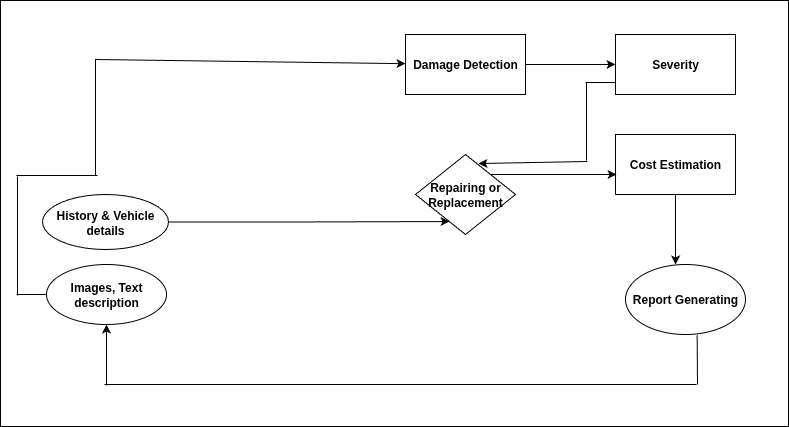

The diagram above was exported from draw.io. Its source (the exported page's mxGraphModel, read from the mxfile embedded in the PNG):
<mxGraphModel dx="1197" dy="793" grid="0" gridSize="10" guides="1" tooltips="1" connect="1" arrows="1" fold="1" page="1" pageScale="1" pageWidth="850" pageHeight="1100" background="light-dark(#FFFFFF,#FFFFFF)" math="0" shadow="0" adaptiveColors="none">
  <root>
    <mxCell id="0" />
    <mxCell id="1" parent="0" />
    <mxCell id="jiEhvdEGGCfsYhaUstnV-1" value="&lt;b&gt;Images, Text description&lt;/b&gt;" style="ellipse;whiteSpace=wrap;html=1;labelBackgroundColor=none;rounded=0;" parent="1" vertex="1">
      <mxGeometry x="51" y="300" width="120" height="60" as="geometry" />
    </mxCell>
    <mxCell id="jiEhvdEGGCfsYhaUstnV-75" style="edgeStyle=orthogonalEdgeStyle;rounded=0;orthogonalLoop=1;jettySize=auto;html=1;exitX=1;exitY=0.5;exitDx=0;exitDy=0;entryX=0;entryY=0.5;entryDx=0;entryDy=0;labelBackgroundColor=none;fontColor=default;" parent="1" source="jiEhvdEGGCfsYhaUstnV-7" target="jiEhvdEGGCfsYhaUstnV-8" edge="1">
      <mxGeometry relative="1" as="geometry" />
    </mxCell>
    <mxCell id="jiEhvdEGGCfsYhaUstnV-7" value="&lt;b&gt;Damage Detection&lt;/b&gt;" style="rounded=0;whiteSpace=wrap;html=1;labelBackgroundColor=none;" parent="1" vertex="1">
      <mxGeometry x="410" y="70" width="120" height="60" as="geometry" />
    </mxCell>
    <mxCell id="jiEhvdEGGCfsYhaUstnV-8" value="&lt;b&gt;Severity&lt;/b&gt;" style="rounded=0;whiteSpace=wrap;html=1;labelBackgroundColor=none;" parent="1" vertex="1">
      <mxGeometry x="620" y="70" width="120" height="60" as="geometry" />
    </mxCell>
    <mxCell id="jiEhvdEGGCfsYhaUstnV-11" value="&lt;b&gt;Cost Estimation&lt;/b&gt;" style="rounded=0;whiteSpace=wrap;html=1;labelBackgroundColor=none;" parent="1" vertex="1">
      <mxGeometry x="620" y="170" width="120" height="60" as="geometry" />
    </mxCell>
    <mxCell id="jiEhvdEGGCfsYhaUstnV-16" value="&lt;b&gt;Report Generating&lt;/b&gt;" style="ellipse;whiteSpace=wrap;html=1;labelBackgroundColor=none;rounded=0;" parent="1" vertex="1">
      <mxGeometry x="630" y="300" width="120" height="70" as="geometry" />
    </mxCell>
    <mxCell id="jiEhvdEGGCfsYhaUstnV-36" value="" style="endArrow=classic;html=1;rounded=0;labelBackgroundColor=none;fontColor=default;" parent="1" target="jiEhvdEGGCfsYhaUstnV-7" edge="1">
      <mxGeometry relative="1" as="geometry">
        <mxPoint x="100" y="211" as="sourcePoint" />
        <mxPoint x="250" y="95" as="targetPoint" />
        <Array as="points">
          <mxPoint x="100" y="179" />
          <mxPoint x="100" y="95" />
        </Array>
      </mxGeometry>
    </mxCell>
    <mxCell id="kITP4ZYEr-0t-wBPX8VZ-10" style="edgeStyle=orthogonalEdgeStyle;rounded=0;orthogonalLoop=1;jettySize=auto;html=1;exitX=1;exitY=0;exitDx=0;exitDy=0;" edge="1" parent="1" source="jiEhvdEGGCfsYhaUstnV-10">
      <mxGeometry relative="1" as="geometry">
        <mxPoint x="621" y="210" as="targetPoint" />
        <mxPoint x="502" y="210" as="sourcePoint" />
      </mxGeometry>
    </mxCell>
    <mxCell id="jiEhvdEGGCfsYhaUstnV-10" value="&lt;b&gt;Repairing or Replacement&lt;/b&gt;" style="rhombus;whiteSpace=wrap;html=1;labelBackgroundColor=none;rounded=0;" parent="1" vertex="1">
      <mxGeometry x="420" y="190" width="100" height="80" as="geometry" />
    </mxCell>
    <mxCell id="jiEhvdEGGCfsYhaUstnV-104" value="" style="endArrow=none;html=1;rounded=0;labelBackgroundColor=none;fontColor=default;" parent="1" edge="1">
      <mxGeometry width="50" height="50" relative="1" as="geometry">
        <mxPoint x="591" y="196" as="sourcePoint" />
        <mxPoint x="591" y="118" as="targetPoint" />
      </mxGeometry>
    </mxCell>
    <mxCell id="jiEhvdEGGCfsYhaUstnV-115" value="" style="endArrow=none;html=1;rounded=0;entryX=0;entryY=0.75;entryDx=0;entryDy=0;labelBackgroundColor=none;fontColor=default;" parent="1" edge="1">
      <mxGeometry width="50" height="50" relative="1" as="geometry">
        <mxPoint x="590" y="118" as="sourcePoint" />
        <mxPoint x="620" y="118" as="targetPoint" />
      </mxGeometry>
    </mxCell>
    <mxCell id="jiEhvdEGGCfsYhaUstnV-122" style="edgeStyle=orthogonalEdgeStyle;rounded=0;orthogonalLoop=1;jettySize=auto;html=1;entryX=0.417;entryY=0;entryDx=0;entryDy=0;entryPerimeter=0;labelBackgroundColor=none;fontColor=default;" parent="1" source="jiEhvdEGGCfsYhaUstnV-11" target="jiEhvdEGGCfsYhaUstnV-16" edge="1">
      <mxGeometry relative="1" as="geometry" />
    </mxCell>
    <mxCell id="7T_VXo1LwiaWGpAQ4LIu-6" value="" style="endArrow=none;html=1;rounded=0;entryX=0.597;entryY=1.009;entryDx=0;entryDy=0;entryPerimeter=0;labelBackgroundColor=none;fontColor=default;" parent="1" target="jiEhvdEGGCfsYhaUstnV-16" edge="1">
      <mxGeometry width="50" height="50" relative="1" as="geometry">
        <mxPoint x="702" y="420" as="sourcePoint" />
        <mxPoint x="740" y="380" as="targetPoint" />
      </mxGeometry>
    </mxCell>
    <mxCell id="7T_VXo1LwiaWGpAQ4LIu-12" value="" style="endArrow=none;html=1;rounded=0;labelBackgroundColor=none;fontColor=default;" parent="1" edge="1">
      <mxGeometry width="50" height="50" relative="1" as="geometry">
        <mxPoint x="109" y="420" as="sourcePoint" />
        <mxPoint x="701" y="420" as="targetPoint" />
      </mxGeometry>
    </mxCell>
    <mxCell id="kITP4ZYEr-0t-wBPX8VZ-14" value="" style="endArrow=classic;html=1;rounded=0;entryX=0.65;entryY=0.113;entryDx=0;entryDy=0;entryPerimeter=0;" edge="1" parent="1">
      <mxGeometry width="50" height="50" relative="1" as="geometry">
        <mxPoint x="592" y="197" as="sourcePoint" />
        <mxPoint x="483" y="199.03999999999996" as="targetPoint" />
        <Array as="points" />
      </mxGeometry>
    </mxCell>
    <mxCell id="kITP4ZYEr-0t-wBPX8VZ-16" value="&lt;b style=&quot;forced-color-adjust: none; color: rgb(0, 0, 0); font-family: Helvetica; font-size: 12px; font-style: normal; font-variant-ligatures: normal; font-variant-caps: normal; letter-spacing: normal; orphans: 2; text-align: center; text-indent: 0px; text-transform: none; widows: 2; word-spacing: 0px; -webkit-text-stroke-width: 0px; white-space: normal; text-decoration-thickness: initial; text-decoration-style: initial; text-decoration-color: initial; background-color: rgb(255, 255, 255); box-shadow: none !important;&quot;&gt;History &amp;amp; Vehicle details&lt;/b&gt;" style="ellipse;whiteSpace=wrap;html=1;fillColor=#FFFFFF;" vertex="1" parent="1">
      <mxGeometry x="47" y="230" width="126" height="55" as="geometry" />
    </mxCell>
    <mxCell id="kITP4ZYEr-0t-wBPX8VZ-18" style="edgeStyle=orthogonalEdgeStyle;rounded=0;orthogonalLoop=1;jettySize=auto;html=1;entryX=0.34;entryY=0.838;entryDx=0;entryDy=0;entryPerimeter=0;" edge="1" parent="1" source="kITP4ZYEr-0t-wBPX8VZ-16" target="jiEhvdEGGCfsYhaUstnV-10">
      <mxGeometry relative="1" as="geometry" />
    </mxCell>
    <mxCell id="kITP4ZYEr-0t-wBPX8VZ-20" value="" style="endArrow=none;html=1;rounded=0;entryX=0;entryY=0.5;entryDx=0;entryDy=0;" edge="1" parent="1" target="jiEhvdEGGCfsYhaUstnV-1">
      <mxGeometry width="50" height="50" relative="1" as="geometry">
        <mxPoint x="21" y="330" as="sourcePoint" />
        <mxPoint x="78" y="326" as="targetPoint" />
      </mxGeometry>
    </mxCell>
    <mxCell id="kITP4ZYEr-0t-wBPX8VZ-22" value="" style="endArrow=none;html=1;rounded=0;" edge="1" parent="1">
      <mxGeometry width="50" height="50" relative="1" as="geometry">
        <mxPoint x="22" y="331" as="sourcePoint" />
        <mxPoint x="22" y="212" as="targetPoint" />
      </mxGeometry>
    </mxCell>
    <mxCell id="kITP4ZYEr-0t-wBPX8VZ-25" value="" style="endArrow=none;html=1;rounded=0;" edge="1" parent="1">
      <mxGeometry width="50" height="50" relative="1" as="geometry">
        <mxPoint x="21" y="211" as="sourcePoint" />
        <mxPoint x="102" y="211" as="targetPoint" />
      </mxGeometry>
    </mxCell>
    <mxCell id="kITP4ZYEr-0t-wBPX8VZ-27" value="" style="endArrow=classic;html=1;rounded=0;entryX=0.5;entryY=1;entryDx=0;entryDy=0;" edge="1" parent="1" target="jiEhvdEGGCfsYhaUstnV-1">
      <mxGeometry width="50" height="50" relative="1" as="geometry">
        <mxPoint x="111" y="421" as="sourcePoint" />
        <mxPoint x="146" y="380" as="targetPoint" />
      </mxGeometry>
    </mxCell>
    <mxCell id="kITP4ZYEr-0t-wBPX8VZ-31" value="" style="rounded=0;whiteSpace=wrap;html=1;fillColor=none;" vertex="1" parent="1">
      <mxGeometry x="5" y="36" width="788" height="426" as="geometry" />
    </mxCell>
  </root>
</mxGraphModel>